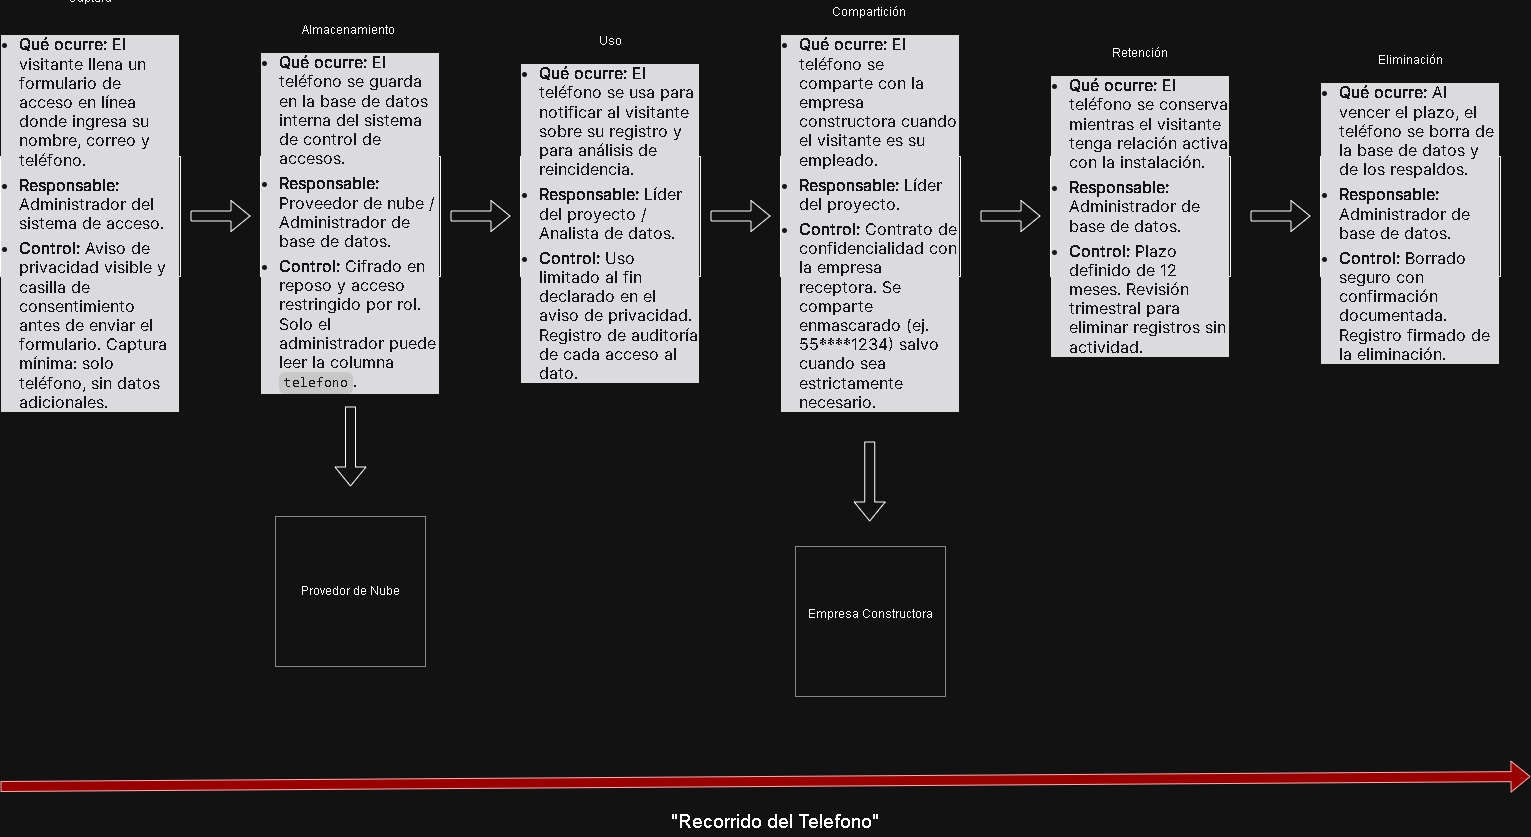

The diagram above was exported from draw.io. Its source (the exported page's mxGraphModel, read from the mxfile embedded in the PNG):
<mxGraphModel dx="1030" dy="570" grid="1" gridSize="10" guides="1" tooltips="1" connect="1" arrows="1" fold="1" page="1" pageScale="1" pageWidth="827" pageHeight="1169" math="0" shadow="0">
  <root>
    <mxCell id="0" />
    <mxCell id="1" parent="0" />
    <mxCell id="8JdqYQEFSVhWbarXvoHD-1" parent="1" style="rounded=0;whiteSpace=wrap;html=1;" value="Captura&lt;div&gt;&lt;br&gt;&lt;/div&gt;&lt;ul style=&quot;margin: 16px 0px; padding-left: 18px; color: rgb(249, 250, 251); font-family: quote-cjk-patch, Inter, system-ui, -apple-system, BlinkMacSystemFont, &amp;quot;Segoe UI&amp;quot;, Roboto, Oxygen, Ubuntu, Cantarell, &amp;quot;Open Sans&amp;quot;, &amp;quot;Helvetica Neue&amp;quot;, sans-serif; font-size: 16px; text-align: start; background-color: rgb(21, 21, 23);&quot;&gt;&lt;li&gt;&lt;p class=&quot;ds-markdown-paragraph&quot; style=&quot;margin-top: 0px !important; margin-right: 0px; margin-bottom: 0px; margin-left: 0px;&quot;&gt;&lt;span style=&quot;font-weight: 600;&quot;&gt;Qué ocurre:&lt;/span&gt;&lt;span class=&quot;&quot;&gt; El visitante llena un formulario de acceso en línea donde ingresa su nombre, correo y teléfono.&lt;/span&gt;&lt;/p&gt;&lt;/li&gt;&lt;li style=&quot;margin-top: 6px;&quot;&gt;&lt;p class=&quot;ds-markdown-paragraph&quot; style=&quot;margin-top: 0px !important; margin-right: 0px; margin-bottom: 0px; margin-left: 0px;&quot;&gt;&lt;span style=&quot;font-weight: 600;&quot;&gt;Responsable:&lt;/span&gt;&lt;span class=&quot;&quot;&gt; Administrador del sistema de acceso.&lt;/span&gt;&lt;/p&gt;&lt;/li&gt;&lt;li style=&quot;margin-top: 6px;&quot;&gt;&lt;p class=&quot;ds-markdown-paragraph&quot; style=&quot;margin-top: 0px !important; margin-right: 0px; margin-bottom: 0px; margin-left: 0px;&quot;&gt;&lt;span style=&quot;font-weight: 600;&quot;&gt;Control:&lt;/span&gt;&lt;span class=&quot;&quot;&gt; Aviso de privacidad visible y casilla de consentimiento antes de enviar el formulario. Captura mínima: solo teléfono, sin datos adicionales.&lt;/span&gt;&lt;/p&gt;&lt;/li&gt;&lt;/ul&gt;&lt;div&gt;&amp;nbsp;&lt;/div&gt;" vertex="1">
      <mxGeometry height="120" width="180" x="20" y="300" as="geometry" />
    </mxCell>
    <mxCell id="8JdqYQEFSVhWbarXvoHD-2" edge="1" parent="1" style="shape=flexArrow;endArrow=classic;html=1;rounded=0;" value="">
      <mxGeometry height="50" relative="1" width="50" as="geometry">
        <mxPoint x="210" y="359.5" as="sourcePoint" />
        <mxPoint x="270" y="359.5" as="targetPoint" />
      </mxGeometry>
    </mxCell>
    <mxCell id="8JdqYQEFSVhWbarXvoHD-3" edge="1" parent="1" style="shape=flexArrow;endArrow=classic;html=1;rounded=0;" value="">
      <mxGeometry height="50" relative="1" width="50" as="geometry">
        <mxPoint x="470" y="359.5" as="sourcePoint" />
        <mxPoint x="530" y="359.5" as="targetPoint" />
      </mxGeometry>
    </mxCell>
    <mxCell id="8JdqYQEFSVhWbarXvoHD-4" parent="1" style="rounded=0;whiteSpace=wrap;html=1;" value="Almacenamiento&amp;nbsp;&lt;ul style=&quot;margin: 16px 0px; padding-left: 18px; color: rgb(249, 250, 251); font-family: quote-cjk-patch, Inter, system-ui, -apple-system, BlinkMacSystemFont, &amp;quot;Segoe UI&amp;quot;, Roboto, Oxygen, Ubuntu, Cantarell, &amp;quot;Open Sans&amp;quot;, &amp;quot;Helvetica Neue&amp;quot;, sans-serif; font-size: 16px; text-align: start; background-color: rgb(21, 21, 23);&quot;&gt;&lt;li&gt;&lt;p class=&quot;ds-markdown-paragraph&quot; style=&quot;margin-top: 0px !important; margin-right: 0px; margin-bottom: 0px; margin-left: 0px;&quot;&gt;&lt;span style=&quot;font-weight: 600;&quot;&gt;Qué ocurre:&lt;/span&gt;&lt;span class=&quot;&quot;&gt; El teléfono se guarda en la base de datos interna del sistema de control de accesos.&lt;/span&gt;&lt;/p&gt;&lt;/li&gt;&lt;li style=&quot;margin-top: 6px;&quot;&gt;&lt;p class=&quot;ds-markdown-paragraph&quot; style=&quot;margin-top: 0px !important; margin-right: 0px; margin-bottom: 0px; margin-left: 0px;&quot;&gt;&lt;span style=&quot;font-weight: 600;&quot;&gt;Responsable:&lt;/span&gt;&lt;span class=&quot;&quot;&gt; Proveedor de nube / Administrador de base de datos.&lt;/span&gt;&lt;/p&gt;&lt;/li&gt;&lt;li style=&quot;margin-top: 6px;&quot;&gt;&lt;p class=&quot;ds-markdown-paragraph&quot; style=&quot;margin-top: 0px !important; margin-right: 0px; margin-bottom: 0px; margin-left: 0px;&quot;&gt;&lt;span style=&quot;font-weight: 600;&quot;&gt;Control:&lt;/span&gt;&lt;span class=&quot;&quot;&gt; Cifrado en reposo y acceso restringido por rol. Solo el administrador puede leer la columna &lt;/span&gt;&lt;code style=&quot;box-sizing: border-box; font-variant: normal; font-stretch: 100%; line-height: 22px; font-optical-sizing: auto; font-size-adjust: none; font-kerning: auto; font-feature-settings: normal; font-variation-settings: normal; font-language-override: normal; font-family: Menlo, Monaco, Consolas, &amp;quot;Cascadia Mono&amp;quot;, &amp;quot;Ubuntu Mono&amp;quot;, &amp;quot;DejaVu Sans Mono&amp;quot;, &amp;quot;Liberation Mono&amp;quot;, &amp;quot;JetBrains Mono&amp;quot;, &amp;quot;Fira Code&amp;quot;, Cousine, &amp;quot;Roboto Mono&amp;quot;, &amp;quot;Courier New&amp;quot;, Courier, sans-serif, system-ui; background-color: rgb(44, 44, 46); border-radius: 6px; align-items: center; padding: 0px 5px; display: inline-flex; font-size: 0.875em !important;&quot;&gt;telefono&lt;/code&gt;&lt;span class=&quot;&quot;&gt;.&lt;/span&gt;&lt;/p&gt;&lt;/li&gt;&lt;/ul&gt;" vertex="1">
      <mxGeometry height="120" width="180" x="280" y="300" as="geometry" />
    </mxCell>
    <mxCell id="8JdqYQEFSVhWbarXvoHD-5" parent="1" style="rounded=0;whiteSpace=wrap;html=1;" value="Uso&lt;div&gt;&lt;ul style=&quot;margin: 16px 0px; padding-left: 18px; color: rgb(249, 250, 251); font-family: quote-cjk-patch, Inter, system-ui, -apple-system, BlinkMacSystemFont, &amp;quot;Segoe UI&amp;quot;, Roboto, Oxygen, Ubuntu, Cantarell, &amp;quot;Open Sans&amp;quot;, &amp;quot;Helvetica Neue&amp;quot;, sans-serif; font-size: 16px; text-align: start; background-color: rgb(21, 21, 23);&quot;&gt;&lt;li&gt;&lt;p class=&quot;ds-markdown-paragraph&quot; style=&quot;margin-top: 0px !important; margin-right: 0px; margin-bottom: 0px; margin-left: 0px;&quot;&gt;&lt;span style=&quot;font-weight: 600;&quot;&gt;Qué ocurre:&lt;/span&gt;&lt;span class=&quot;&quot;&gt; El teléfono se usa para notificar al visitante sobre su registro y para análisis de reincidencia.&lt;/span&gt;&lt;/p&gt;&lt;/li&gt;&lt;li style=&quot;margin-top: 6px;&quot;&gt;&lt;p class=&quot;ds-markdown-paragraph&quot; style=&quot;margin-top: 0px !important; margin-right: 0px; margin-bottom: 0px; margin-left: 0px;&quot;&gt;&lt;span style=&quot;font-weight: 600;&quot;&gt;Responsable:&lt;/span&gt;&lt;span class=&quot;&quot;&gt; Líder del proyecto / Analista de datos.&lt;/span&gt;&lt;/p&gt;&lt;/li&gt;&lt;li style=&quot;margin-top: 6px;&quot;&gt;&lt;p class=&quot;ds-markdown-paragraph&quot; style=&quot;margin-top: 0px !important; margin-right: 0px; margin-bottom: 0px; margin-left: 0px;&quot;&gt;&lt;span style=&quot;font-weight: 600;&quot;&gt;Control:&lt;/span&gt;&lt;span class=&quot;&quot;&gt; Uso limitado al fin declarado en el aviso de privacidad. Registro de auditoría de cada acceso al dato.&lt;/span&gt;&lt;/p&gt;&lt;/li&gt;&lt;/ul&gt;&lt;/div&gt;" vertex="1">
      <mxGeometry height="120" width="180" x="540" y="300" as="geometry" />
    </mxCell>
    <mxCell id="8JdqYQEFSVhWbarXvoHD-7" edge="1" parent="1" style="shape=flexArrow;endArrow=classic;html=1;rounded=0;edgeStyle=orthogonalEdgeStyle;" value="">
      <mxGeometry height="50" relative="1" width="50" as="geometry">
        <mxPoint x="1000" y="359.5" as="sourcePoint" />
        <mxPoint x="1060" y="359.5" as="targetPoint" />
      </mxGeometry>
    </mxCell>
    <mxCell id="8JdqYQEFSVhWbarXvoHD-9" parent="1" style="rounded=0;whiteSpace=wrap;html=1;" value="Compartición&amp;nbsp;&lt;div&gt;&lt;ul style=&quot;margin: 16px 0px; padding-left: 18px; color: rgb(249, 250, 251); font-family: quote-cjk-patch, Inter, system-ui, -apple-system, BlinkMacSystemFont, &amp;quot;Segoe UI&amp;quot;, Roboto, Oxygen, Ubuntu, Cantarell, &amp;quot;Open Sans&amp;quot;, &amp;quot;Helvetica Neue&amp;quot;, sans-serif; font-size: 16px; text-align: start; background-color: rgb(21, 21, 23);&quot;&gt;&lt;li&gt;&lt;p class=&quot;ds-markdown-paragraph&quot; style=&quot;margin-top: 0px !important; margin-right: 0px; margin-bottom: 0px; margin-left: 0px;&quot;&gt;&lt;span style=&quot;font-weight: 600;&quot;&gt;Qué ocurre:&lt;/span&gt;&lt;span class=&quot;&quot;&gt; El teléfono se comparte con la empresa constructora cuando el visitante es su empleado.&lt;/span&gt;&lt;/p&gt;&lt;/li&gt;&lt;li style=&quot;margin-top: 6px;&quot;&gt;&lt;p class=&quot;ds-markdown-paragraph&quot; style=&quot;margin-top: 0px !important; margin-right: 0px; margin-bottom: 0px; margin-left: 0px;&quot;&gt;&lt;span style=&quot;font-weight: 600;&quot;&gt;Responsable:&lt;/span&gt;&lt;span class=&quot;&quot;&gt; Líder del proyecto.&lt;/span&gt;&lt;/p&gt;&lt;/li&gt;&lt;li style=&quot;margin-top: 6px;&quot;&gt;&lt;p class=&quot;ds-markdown-paragraph&quot; style=&quot;margin-top: 0px !important; margin-right: 0px; margin-bottom: 0px; margin-left: 0px;&quot;&gt;&lt;span style=&quot;font-weight: 600;&quot;&gt;Control:&lt;/span&gt;&lt;span class=&quot;&quot;&gt; Contrato de confidencialidad con la empresa receptora. Se comparte enmascarado (ej. 55****1234) salvo cuando sea estrictamente necesario.&lt;/span&gt;&lt;/p&gt;&lt;/li&gt;&lt;/ul&gt;&lt;/div&gt;" vertex="1">
      <mxGeometry height="120" width="180" x="800" y="300" as="geometry" />
    </mxCell>
    <mxCell id="8JdqYQEFSVhWbarXvoHD-12" edge="1" parent="1" style="shape=flexArrow;endArrow=classic;html=1;rounded=0;edgeStyle=orthogonalEdgeStyle;" value="">
      <mxGeometry height="50" relative="1" width="50" as="geometry">
        <mxPoint x="730" y="359.5" as="sourcePoint" />
        <mxPoint x="790" y="359.5" as="targetPoint" />
      </mxGeometry>
    </mxCell>
    <mxCell id="8JdqYQEFSVhWbarXvoHD-13" parent="1" style="rounded=0;whiteSpace=wrap;html=1;" value="Retención&lt;ul style=&quot;margin: 16px 0px; padding-left: 18px; color: rgb(249, 250, 251); font-family: quote-cjk-patch, Inter, system-ui, -apple-system, BlinkMacSystemFont, &amp;quot;Segoe UI&amp;quot;, Roboto, Oxygen, Ubuntu, Cantarell, &amp;quot;Open Sans&amp;quot;, &amp;quot;Helvetica Neue&amp;quot;, sans-serif; font-size: 16px; text-align: start; background-color: rgb(21, 21, 23);&quot;&gt;&lt;li&gt;&lt;p class=&quot;ds-markdown-paragraph&quot; style=&quot;margin-top: 0px !important; margin-right: 0px; margin-bottom: 0px; margin-left: 0px;&quot;&gt;&lt;span style=&quot;font-weight: 600;&quot;&gt;Qué ocurre:&lt;/span&gt;&lt;span class=&quot;&quot;&gt; El teléfono se conserva mientras el visitante tenga relación activa con la instalación.&lt;/span&gt;&lt;/p&gt;&lt;/li&gt;&lt;li style=&quot;margin-top: 6px;&quot;&gt;&lt;p class=&quot;ds-markdown-paragraph&quot; style=&quot;margin-top: 0px !important; margin-right: 0px; margin-bottom: 0px; margin-left: 0px;&quot;&gt;&lt;span style=&quot;font-weight: 600;&quot;&gt;Responsable:&lt;/span&gt;&lt;span class=&quot;&quot;&gt; Administrador de base de datos.&lt;/span&gt;&lt;/p&gt;&lt;/li&gt;&lt;li style=&quot;margin-top: 6px;&quot;&gt;&lt;p class=&quot;ds-markdown-paragraph&quot; style=&quot;margin-top: 0px !important; margin-right: 0px; margin-bottom: 0px; margin-left: 0px;&quot;&gt;&lt;span style=&quot;font-weight: 600;&quot;&gt;Control:&lt;/span&gt;&lt;span class=&quot;&quot;&gt; Plazo definido de 12 meses. Revisión trimestral para eliminar registros sin actividad.&lt;/span&gt;&lt;/p&gt;&lt;/li&gt;&lt;/ul&gt;&lt;div&gt;&amp;nbsp;&lt;/div&gt;" vertex="1">
      <mxGeometry height="120" width="180" x="1070" y="300" as="geometry" />
    </mxCell>
    <mxCell id="8JdqYQEFSVhWbarXvoHD-15" edge="1" parent="1" style="shape=flexArrow;endArrow=classic;html=1;rounded=0;edgeStyle=orthogonalEdgeStyle;" value="">
      <mxGeometry height="50" relative="1" width="50" as="geometry">
        <mxPoint x="1270" y="359.5" as="sourcePoint" />
        <mxPoint x="1330" y="359.5" as="targetPoint" />
      </mxGeometry>
    </mxCell>
    <mxCell id="8JdqYQEFSVhWbarXvoHD-16" parent="1" style="rounded=0;whiteSpace=wrap;html=1;" value="Eliminación&lt;div&gt;&lt;ul style=&quot;margin: 16px 0px; padding-left: 18px; color: rgb(249, 250, 251); font-family: quote-cjk-patch, Inter, system-ui, -apple-system, BlinkMacSystemFont, &amp;quot;Segoe UI&amp;quot;, Roboto, Oxygen, Ubuntu, Cantarell, &amp;quot;Open Sans&amp;quot;, &amp;quot;Helvetica Neue&amp;quot;, sans-serif; font-size: 16px; text-align: start; background-color: rgb(21, 21, 23);&quot;&gt;&lt;li&gt;&lt;p class=&quot;ds-markdown-paragraph&quot; style=&quot;margin-top: 0px !important; margin-right: 0px; margin-bottom: 0px; margin-left: 0px;&quot;&gt;&lt;span style=&quot;font-weight: 600;&quot;&gt;Qué ocurre:&lt;/span&gt;&lt;span class=&quot;&quot;&gt; Al vencer el plazo, el teléfono se borra de la base de datos y de los respaldos.&lt;/span&gt;&lt;/p&gt;&lt;/li&gt;&lt;li style=&quot;margin-top: 6px;&quot;&gt;&lt;p class=&quot;ds-markdown-paragraph&quot; style=&quot;margin-top: 0px !important; margin-right: 0px; margin-bottom: 0px; margin-left: 0px;&quot;&gt;&lt;span style=&quot;font-weight: 600;&quot;&gt;Responsable:&lt;/span&gt;&lt;span class=&quot;&quot;&gt; Administrador de base de datos.&lt;/span&gt;&lt;/p&gt;&lt;/li&gt;&lt;li style=&quot;margin-top: 6px;&quot;&gt;&lt;p class=&quot;ds-markdown-paragraph&quot; style=&quot;margin-top: 0px !important; margin-right: 0px; margin-bottom: 0px; margin-left: 0px;&quot;&gt;&lt;span style=&quot;font-weight: 600;&quot;&gt;Control:&lt;/span&gt;&lt;span class=&quot;&quot;&gt; Borrado seguro con confirmación documentada. Registro firmado de la eliminación.&lt;/span&gt;&lt;/p&gt;&lt;/li&gt;&lt;/ul&gt;&lt;/div&gt;" vertex="1">
      <mxGeometry height="120" width="180" x="1340" y="300" as="geometry" />
    </mxCell>
    <mxCell id="kNVl7jOUsgLridpPEV9g-1" edge="1" parent="1" style="shape=flexArrow;endArrow=classic;html=1;rounded=0;fontColor=light-dark(#000000,#990000);labelBackgroundColor=light-dark(#FFFFFF,#FF3917);labelBorderColor=light-dark(#000000,#FF1A1A);fillColor=light-dark(#E51400,#990000);strokeColor=#B20000;" value="">
      <mxGeometry height="50" relative="1" width="50" as="geometry">
        <mxPoint x="20" y="930" as="sourcePoint" />
        <mxPoint x="1550" y="920" as="targetPoint" />
      </mxGeometry>
    </mxCell>
    <mxCell id="kNVl7jOUsgLridpPEV9g-2" parent="1" style="text;html=1;whiteSpace=wrap;strokeColor=none;fillColor=none;align=center;verticalAlign=middle;rounded=0;fontSize=19;" value="&quot;Recorrido del Telefono&quot;" vertex="1">
      <mxGeometry height="30" width="850" x="370" y="950" as="geometry" />
    </mxCell>
    <mxCell id="kNVl7jOUsgLridpPEV9g-3" edge="1" parent="1" style="shape=flexArrow;endArrow=classic;html=1;rounded=0;" value="">
      <mxGeometry height="50" relative="1" width="50" as="geometry">
        <mxPoint x="370" y="550" as="sourcePoint" />
        <mxPoint x="370" y="630" as="targetPoint" />
      </mxGeometry>
    </mxCell>
    <mxCell id="kNVl7jOUsgLridpPEV9g-5" edge="1" parent="1" style="shape=flexArrow;endArrow=classic;html=1;rounded=0;" value="">
      <mxGeometry height="50" relative="1" width="50" as="geometry">
        <mxPoint x="889.23" y="585" as="sourcePoint" />
        <mxPoint x="889.23" y="665" as="targetPoint" />
      </mxGeometry>
    </mxCell>
    <mxCell id="kNVl7jOUsgLridpPEV9g-6" parent="1" style="whiteSpace=wrap;html=1;aspect=fixed;rounded=0;glass=0;dashed=1;dashPattern=1 1;" value="Provedor de Nube" vertex="1">
      <mxGeometry height="150" width="150" x="295" y="660" as="geometry" />
    </mxCell>
    <mxCell id="kNVl7jOUsgLridpPEV9g-7" parent="1" style="whiteSpace=wrap;html=1;aspect=fixed;dashed=1;dashPattern=1 1;" value="Empresa Constructora&lt;div&gt;&lt;br&gt;&lt;/div&gt;" vertex="1">
      <mxGeometry height="150" width="150" x="815" y="690" as="geometry" />
    </mxCell>
  </root>
</mxGraphModel>